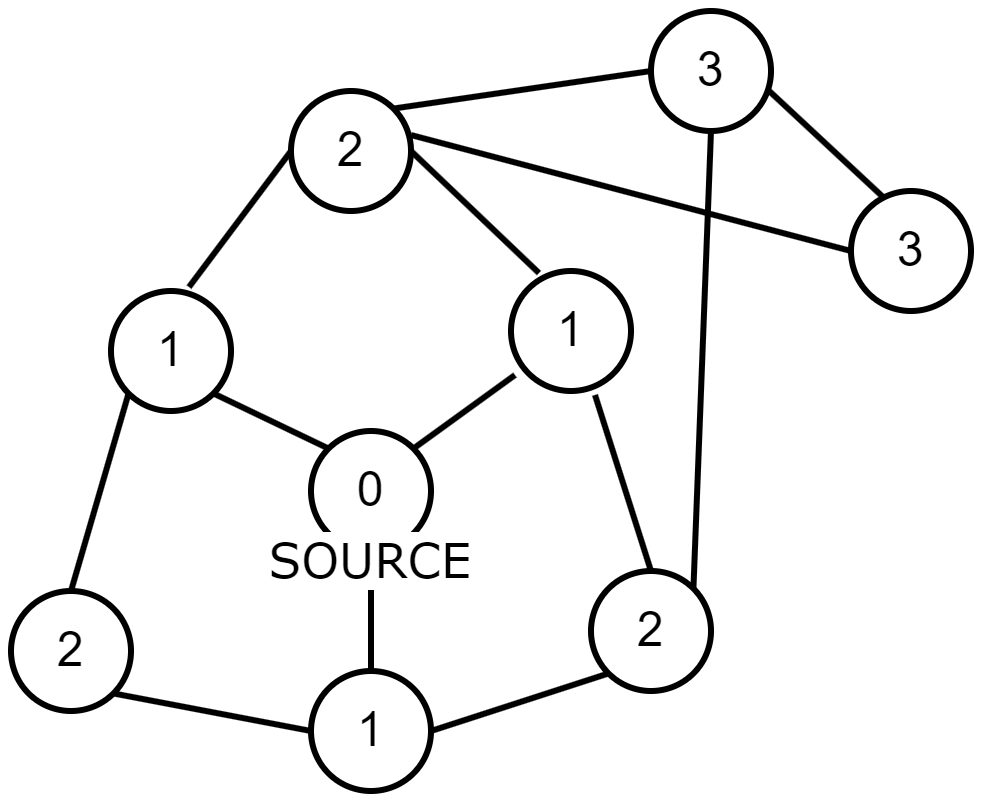

The diagram above was exported from draw.io. Its source (the exported page's mxGraphModel, read from the mxfile embedded in the PNG):
<mxGraphModel dx="1434" dy="836" grid="1" gridSize="10" guides="1" tooltips="1" connect="1" arrows="1" fold="1" page="1" pageScale="1" pageWidth="1100" pageHeight="850" math="0" shadow="0">
  <root>
    <mxCell id="0" />
    <mxCell id="1" parent="0" />
    <mxCell id="9uTMqIwEQ7ER2DE-WinW-11" style="rounded=0;orthogonalLoop=1;jettySize=auto;html=1;exitX=0;exitY=0;exitDx=0;exitDy=0;entryX=1;entryY=1;entryDx=0;entryDy=0;endArrow=none;endFill=0;fillOpacity=0;fontSize=24;strokeWidth=3;" edge="1" parent="1" source="9uTMqIwEQ7ER2DE-WinW-1" target="9uTMqIwEQ7ER2DE-WinW-4">
      <mxGeometry relative="1" as="geometry" />
    </mxCell>
    <mxCell id="9uTMqIwEQ7ER2DE-WinW-13" style="rounded=0;orthogonalLoop=1;jettySize=auto;html=1;exitX=0.5;exitY=1;exitDx=0;exitDy=0;entryX=0.5;entryY=0;entryDx=0;entryDy=0;endArrow=none;endFill=0;fillOpacity=0;fontSize=24;strokeWidth=3;" edge="1" parent="1" source="9uTMqIwEQ7ER2DE-WinW-1" target="9uTMqIwEQ7ER2DE-WinW-8">
      <mxGeometry relative="1" as="geometry" />
    </mxCell>
    <mxCell id="9uTMqIwEQ7ER2DE-WinW-1" value="0" style="ellipse;whiteSpace=wrap;html=1;aspect=fixed;fillOpacity=0;fontSize=24;strokeWidth=3;" vertex="1" parent="1">
      <mxGeometry x="410" y="350" width="60" height="60" as="geometry" />
    </mxCell>
    <mxCell id="9uTMqIwEQ7ER2DE-WinW-2" value="SOURCE" style="text;html=1;align=center;verticalAlign=middle;whiteSpace=wrap;rounded=0;fillOpacity=0;fontSize=24;labelBackgroundColor=default;strokeWidth=3;fontFamily=Verdana;" vertex="1" parent="1">
      <mxGeometry x="385" y="400" width="110" height="30" as="geometry" />
    </mxCell>
    <mxCell id="9uTMqIwEQ7ER2DE-WinW-19" style="rounded=0;orthogonalLoop=1;jettySize=auto;html=1;exitX=0;exitY=1;exitDx=0;exitDy=0;entryX=0.5;entryY=0;entryDx=0;entryDy=0;endArrow=none;endFill=0;fillOpacity=0;fontSize=24;strokeWidth=3;" edge="1" parent="1" source="9uTMqIwEQ7ER2DE-WinW-4" target="9uTMqIwEQ7ER2DE-WinW-14">
      <mxGeometry relative="1" as="geometry" />
    </mxCell>
    <mxCell id="9uTMqIwEQ7ER2DE-WinW-4" value="1" style="ellipse;whiteSpace=wrap;html=1;aspect=fixed;fillOpacity=0;fontSize=24;strokeWidth=3;" vertex="1" parent="1">
      <mxGeometry x="310" y="280" width="60" height="60" as="geometry" />
    </mxCell>
    <mxCell id="9uTMqIwEQ7ER2DE-WinW-6" value="1" style="ellipse;whiteSpace=wrap;html=1;aspect=fixed;fillOpacity=0;fontSize=24;strokeWidth=3;" vertex="1" parent="1">
      <mxGeometry x="510" y="270" width="60" height="60" as="geometry" />
    </mxCell>
    <mxCell id="9uTMqIwEQ7ER2DE-WinW-8" value="1" style="ellipse;whiteSpace=wrap;html=1;aspect=fixed;fillOpacity=0;fontSize=24;strokeWidth=3;" vertex="1" parent="1">
      <mxGeometry x="410" y="470" width="60" height="60" as="geometry" />
    </mxCell>
    <mxCell id="9uTMqIwEQ7ER2DE-WinW-12" style="rounded=0;orthogonalLoop=1;jettySize=auto;html=1;exitX=1;exitY=0;exitDx=0;exitDy=0;entryX=0.033;entryY=0.867;entryDx=0;entryDy=0;entryPerimeter=0;endArrow=none;endFill=0;fillOpacity=0;fontSize=24;strokeWidth=3;" edge="1" parent="1" source="9uTMqIwEQ7ER2DE-WinW-1" target="9uTMqIwEQ7ER2DE-WinW-6">
      <mxGeometry relative="1" as="geometry" />
    </mxCell>
    <mxCell id="9uTMqIwEQ7ER2DE-WinW-25" style="rounded=0;orthogonalLoop=1;jettySize=auto;html=1;exitX=1;exitY=1;exitDx=0;exitDy=0;entryX=0;entryY=0.5;entryDx=0;entryDy=0;endArrow=none;endFill=0;fillOpacity=0;fontSize=24;strokeWidth=3;" edge="1" parent="1" source="9uTMqIwEQ7ER2DE-WinW-14" target="9uTMqIwEQ7ER2DE-WinW-8">
      <mxGeometry relative="1" as="geometry" />
    </mxCell>
    <mxCell id="9uTMqIwEQ7ER2DE-WinW-14" value="2" style="ellipse;whiteSpace=wrap;html=1;aspect=fixed;fillOpacity=0;fontSize=24;strokeWidth=3;" vertex="1" parent="1">
      <mxGeometry x="260" y="430" width="60" height="60" as="geometry" />
    </mxCell>
    <mxCell id="9uTMqIwEQ7ER2DE-WinW-26" style="rounded=0;orthogonalLoop=1;jettySize=auto;html=1;exitX=0;exitY=0.5;exitDx=0;exitDy=0;entryX=0.65;entryY=-0.033;entryDx=0;entryDy=0;endArrow=none;endFill=0;entryPerimeter=0;fillOpacity=0;fontSize=24;strokeWidth=3;" edge="1" parent="1" source="9uTMqIwEQ7ER2DE-WinW-15" target="9uTMqIwEQ7ER2DE-WinW-4">
      <mxGeometry relative="1" as="geometry" />
    </mxCell>
    <mxCell id="9uTMqIwEQ7ER2DE-WinW-15" value="2" style="ellipse;whiteSpace=wrap;html=1;aspect=fixed;fillOpacity=0;fontSize=24;strokeWidth=3;" vertex="1" parent="1">
      <mxGeometry x="400" y="180" width="60" height="60" as="geometry" />
    </mxCell>
    <mxCell id="9uTMqIwEQ7ER2DE-WinW-24" style="rounded=0;orthogonalLoop=1;jettySize=auto;html=1;exitX=0;exitY=1;exitDx=0;exitDy=0;entryX=1;entryY=0.5;entryDx=0;entryDy=0;endArrow=none;endFill=0;fillOpacity=0;fontSize=24;strokeWidth=3;" edge="1" parent="1" source="9uTMqIwEQ7ER2DE-WinW-16" target="9uTMqIwEQ7ER2DE-WinW-8">
      <mxGeometry relative="1" as="geometry" />
    </mxCell>
    <mxCell id="9uTMqIwEQ7ER2DE-WinW-16" value="2" style="ellipse;whiteSpace=wrap;html=1;aspect=fixed;fillOpacity=0;fontSize=24;strokeWidth=3;" vertex="1" parent="1">
      <mxGeometry x="550" y="420" width="60" height="60" as="geometry" />
    </mxCell>
    <mxCell id="9uTMqIwEQ7ER2DE-WinW-23" style="rounded=0;orthogonalLoop=1;jettySize=auto;html=1;exitX=0.5;exitY=0;exitDx=0;exitDy=0;entryX=0.7;entryY=1.033;entryDx=0;entryDy=0;entryPerimeter=0;endArrow=none;endFill=0;fillOpacity=0;fontSize=24;strokeWidth=3;" edge="1" parent="1" source="9uTMqIwEQ7ER2DE-WinW-16" target="9uTMqIwEQ7ER2DE-WinW-6">
      <mxGeometry relative="1" as="geometry" />
    </mxCell>
    <mxCell id="9uTMqIwEQ7ER2DE-WinW-27" style="rounded=0;orthogonalLoop=1;jettySize=auto;html=1;exitX=1;exitY=0.5;exitDx=0;exitDy=0;entryX=0.233;entryY=0.017;entryDx=0;entryDy=0;entryPerimeter=0;endArrow=none;endFill=0;fillOpacity=0;fontSize=24;strokeWidth=3;" edge="1" parent="1" source="9uTMqIwEQ7ER2DE-WinW-15" target="9uTMqIwEQ7ER2DE-WinW-6">
      <mxGeometry relative="1" as="geometry" />
    </mxCell>
    <mxCell id="9uTMqIwEQ7ER2DE-WinW-33" style="rounded=0;orthogonalLoop=1;jettySize=auto;html=1;exitX=0.5;exitY=1;exitDx=0;exitDy=0;entryX=1;entryY=0;entryDx=0;entryDy=0;endArrow=none;endFill=0;fillOpacity=0;fontSize=24;strokeWidth=3;" edge="1" parent="1" source="9uTMqIwEQ7ER2DE-WinW-28" target="9uTMqIwEQ7ER2DE-WinW-16">
      <mxGeometry relative="1" as="geometry" />
    </mxCell>
    <mxCell id="9uTMqIwEQ7ER2DE-WinW-28" value="3" style="ellipse;whiteSpace=wrap;html=1;aspect=fixed;fillOpacity=0;fontSize=24;strokeWidth=3;" vertex="1" parent="1">
      <mxGeometry x="580" y="140" width="60" height="60" as="geometry" />
    </mxCell>
    <mxCell id="9uTMqIwEQ7ER2DE-WinW-29" value="3" style="ellipse;whiteSpace=wrap;html=1;aspect=fixed;fillOpacity=0;fontSize=24;strokeWidth=3;" vertex="1" parent="1">
      <mxGeometry x="680" y="230" width="60" height="60" as="geometry" />
    </mxCell>
    <mxCell id="9uTMqIwEQ7ER2DE-WinW-30" style="rounded=0;orthogonalLoop=1;jettySize=auto;html=1;exitX=1;exitY=0;exitDx=0;exitDy=0;entryX=0;entryY=0.5;entryDx=0;entryDy=0;endArrow=none;endFill=0;fillOpacity=0;fontSize=24;strokeWidth=3;" edge="1" parent="1" source="9uTMqIwEQ7ER2DE-WinW-15" target="9uTMqIwEQ7ER2DE-WinW-28">
      <mxGeometry relative="1" as="geometry" />
    </mxCell>
    <mxCell id="9uTMqIwEQ7ER2DE-WinW-31" style="rounded=0;orthogonalLoop=1;jettySize=auto;html=1;exitX=0;exitY=0.5;exitDx=0;exitDy=0;entryX=1;entryY=0.367;entryDx=0;entryDy=0;entryPerimeter=0;endArrow=none;endFill=0;fillOpacity=0;fontSize=24;strokeWidth=3;" edge="1" parent="1" source="9uTMqIwEQ7ER2DE-WinW-29" target="9uTMqIwEQ7ER2DE-WinW-15">
      <mxGeometry relative="1" as="geometry" />
    </mxCell>
    <mxCell id="9uTMqIwEQ7ER2DE-WinW-32" style="rounded=0;orthogonalLoop=1;jettySize=auto;html=1;exitX=0.967;exitY=0.65;exitDx=0;exitDy=0;entryX=0.267;entryY=0.05;entryDx=0;entryDy=0;entryPerimeter=0;endArrow=none;endFill=0;exitPerimeter=0;fillOpacity=0;fontSize=24;strokeWidth=3;" edge="1" parent="1" source="9uTMqIwEQ7ER2DE-WinW-28" target="9uTMqIwEQ7ER2DE-WinW-29">
      <mxGeometry relative="1" as="geometry" />
    </mxCell>
  </root>
</mxGraphModel>